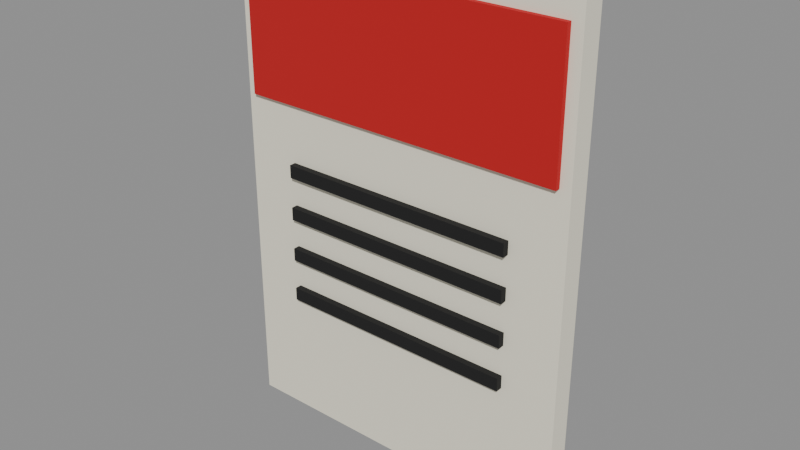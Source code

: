 # Source: PRP_Calendar_A.blend  (saved by Blender 5.2.45; exported with 4.5.12 LTS)
import bpy
from mathutils import Matrix  # noqa: F401  (used for matrix-valued properties, if any)

bpy.ops.wm.read_factory_settings(use_empty=True)
scene = bpy.context.scene
scene.name = 'Scene'

# ---- collections
col_geometry = bpy.data.collections.new('Geometry'); scene.collection.children.link(col_geometry)
col_collision = bpy.data.collections.new('Collision'); scene.collection.children.link(col_collision)
col_rig = bpy.data.collections.new('Rig'); scene.collection.children.link(col_rig)
col_reference = bpy.data.collections.new('Reference'); scene.collection.children.link(col_reference)
col_export = bpy.data.collections.new('Export'); scene.collection.children.link(col_export)

# ---- materials (node trees are filled in below, after node groups)
mat_mat_cloth_a = bpy.data.materials.new('MAT_Cloth_A')

# ---- material node trees
mat_mat_cloth_a.use_nodes = True; mat_mat_cloth_a.node_tree.nodes.clear()
_N = mat_mat_cloth_a.node_tree.nodes; _L = mat_mat_cloth_a.node_tree.links
n0 = _N.new('ShaderNodeBsdfPrincipled'); n0.name = 'Principled BSDF'; n0.location = (-200, 100)
n0.inputs[2].default_value = 0.95
n0.inputs[10].default_value = 0.005
n1 = _N.new('ShaderNodeOutputMaterial'); n1.name = 'Material Output'; n1.location = (200, 100)
n2 = _N.new('ShaderNodeVertexColor'); n2.name = 'Color Attribute'; n2.location = (0, 0)
n2.layer_name = 'Col'
_L.new(n0.outputs[0], n1.inputs[0])
_L.new(n2.outputs[0], n0.inputs[0])
n1.is_active_output = True

# ---- meshes
me_prp_calendar_a_mesh = bpy.data.meshes.new('PRP_Calendar_A_Mesh')
me_prp_calendar_a_mesh.from_pydata([(-0.16, -0.01, -0.225), (-0.16, -0.01, 0.225), (-0.16, 0.01, -0.225), (-0.16, 0.01, 0.225), (0.16, -0.01, -0.225), (0.16, -0.01, 0.225), (0.16, 0.01, -0.225), (0.16, 0.01, 0.225), (-0.15, -0.0145, 0.08), (-0.15, -0.0145, 0.2), (-0.15, 0.0105, 0.08), (-0.15, 0.0105, 0.2), (0.15, -0.0145, 0.08), (0.15, -0.0145, 0.2), (0.15, 0.0105, 0.08), (0.15, 0.0105, 0.2), (-0.11, -0.016, 0.014), (-0.11, -0.016, 0.026), (-0.11, 0.01, 0.014), (-0.11, 0.01, 0.026), (0.11, -0.016, 0.014), (0.11, -0.016, 0.026), (0.11, 0.01, 0.014), (0.11, 0.01, 0.026), (-0.11, -0.016, -0.026), (-0.11, -0.016, -0.014), (-0.11, 0.01, -0.026), (-0.11, 0.01, -0.014), (0.11, -0.016, -0.026), (0.11, -0.016, -0.014), (0.11, 0.01, -0.026), (0.11, 0.01, -0.014), (-0.11, -0.016, -0.066), (-0.11, -0.016, -0.054), (-0.11, 0.01, -0.066), (-0.11, 0.01, -0.054), (0.11, -0.016, -0.066), (0.11, -0.016, -0.054), (0.11, 0.01, -0.066), (0.11, 0.01, -0.054), (-0.11, -0.016, -0.106), (-0.11, -0.016, -0.094), (-0.11, 0.01, -0.106), (-0.11, 0.01, -0.094), (0.11, -0.016, -0.106), (0.11, -0.016, -0.094), (0.11, 0.01, -0.106), (0.11, 0.01, -0.094)], [], [(0, 1, 3, 2), (2, 3, 7, 6), (6, 7, 5, 4), (4, 5, 1, 0), (2, 6, 4, 0), (7, 3, 1, 5), (8, 9, 11, 10), (10, 11, 15, 14), (14, 15, 13, 12), (12, 13, 9, 8), (10, 14, 12, 8), (15, 11, 9, 13), (16, 17, 19, 18), (18, 19, 23, 22), (22, 23, 21, 20), (20, 21, 17, 16), (18, 22, 20, 16), (23, 19, 17, 21), (24, 25, 27, 26), (26, 27, 31, 30), (30, 31, 29, 28), (28, 29, 25, 24), (26, 30, 28, 24), (31, 27, 25, 29), (32, 33, 35, 34), (34, 35, 39, 38), (38, 39, 37, 36), (36, 37, 33, 32), (34, 38, 36, 32), (39, 35, 33, 37), (40, 41, 43, 42), (42, 43, 47, 46), (46, 47, 45, 44), (44, 45, 41, 40), (42, 46, 44, 40), (47, 43, 41, 45)])
_ca = me_prp_calendar_a_mesh.color_attributes.new('Col', 'BYTE_COLOR', 'CORNER')
_ca.data.foreach_set('color', [0.8879, 0.8469, 0.6939, 1.0, 0.8879, 0.8469, 0.6939, 1.0, 0.8879, 0.8469, 0.6939, 1.0, 0.8879, 0.8469, 0.6939, 1.0, 0.8879, 0.8469, 0.6939, 1.0, 0.8879, 0.8469, 0.6939, 1.0, 0.8879, 0.8469, 0.6939, 1.0, 0.8879, 0.8469, 0.6939, 1.0, 0.8879, 0.8469, 0.6939, 1.0, 0.8879, 0.8469, 0.6939, 1.0, 0.8879, 0.8469, 0.6939, 1.0, 0.8879, 0.8469, 0.6939, 1.0, 0.8879, 0.8469, 0.6939, 1.0, 0.8879, 0.8469, 0.6939, 1.0, 0.8879, 0.8469, 0.6939, 1.0, 0.8879, 0.8469, 0.6939, 1.0, 0.8879, 0.8469, 0.6939, 1.0, 0.8879, 0.8469, 0.6939, 1.0, 0.8879, 0.8469, 0.6939, 1.0, 0.8879, 0.8469, 0.6939, 1.0, 0.8879, 0.8469, 0.6939, 1.0, 0.8879, 0.8469, 0.6939, 1.0, 0.8879, 0.8469, 0.6939, 1.0, 0.8879, 0.8469, 0.6939, 1.0, 0.521, 0.006995, 0.01033, 1.0, 0.521, 0.006995, 0.01033, 1.0, 0.521, 0.006995, 0.01033, 1.0, 0.521, 0.006995, 0.01033, 1.0, 0.521, 0.006995, 0.01033, 1.0, 0.521, 0.006995, 0.01033, 1.0, 0.521, 0.006995, 0.01033, 1.0, 0.521, 0.006995, 0.01033, 1.0, 0.521, 0.006995, 0.01033, 1.0, 0.521, 0.006995, 0.01033, 1.0, 0.521, 0.006995, 0.01033, 1.0, 0.521, 0.006995, 0.01033, 1.0, 0.521, 0.006995, 0.01033, 1.0, 0.521, 0.006995, 0.01033, 1.0, 0.521, 0.006995, 0.01033, 1.0, 0.521, 0.006995, 0.01033, 1.0, 0.521, 0.006995, 0.01033, 1.0, 0.521, 0.006995, 0.01033, 1.0, 0.521, 0.006995, 0.01033, 1.0, 0.521, 0.006995, 0.01033, 1.0, 0.521, 0.006995, 0.01033, 1.0, 0.521, 0.006995, 0.01033, 1.0, 0.521, 0.006995, 0.01033, 1.0, 0.521, 0.006995, 0.01033, 1.0, 0.008568, 0.008568, 0.008568, 1.0, 0.008568, 0.008568, 0.008568, 1.0, 0.008568, 0.008568, 0.008568, 1.0, 0.008568, 0.008568, 0.008568, 1.0, 0.008568, 0.008568, 0.008568, 1.0, 0.008568, 0.008568, 0.008568, 1.0, 0.008568, 0.008568, 0.008568, 1.0, 0.008568, 0.008568, 0.008568, 1.0, 0.008568, 0.008568, 0.008568, 1.0, 0.008568, 0.008568, 0.008568, 1.0, 0.008568, 0.008568, 0.008568, 1.0, 0.008568, 0.008568, 0.008568, 1.0, 0.008568, 0.008568, 0.008568, 1.0, 0.008568, 0.008568, 0.008568, 1.0, 0.008568, 0.008568, 0.008568, 1.0, 0.008568, 0.008568, 0.008568, 1.0, 0.008568, 0.008568, 0.008568, 1.0, 0.008568, 0.008568, 0.008568, 1.0, 0.008568, 0.008568, 0.008568, 1.0, 0.008568, 0.008568, 0.008568, 1.0, 0.008568, 0.008568, 0.008568, 1.0, 0.008568, 0.008568, 0.008568, 1.0, 0.008568, 0.008568, 0.008568, 1.0, 0.008568, 0.008568, 0.008568, 1.0, 0.008568, 0.008568, 0.008568, 1.0, 0.008568, 0.008568, 0.008568, 1.0, 0.008568, 0.008568, 0.008568, 1.0, 0.008568, 0.008568, 0.008568, 1.0, 0.008568, 0.008568, 0.008568, 1.0, 0.008568, 0.008568, 0.008568, 1.0, 0.008568, 0.008568, 0.008568, 1.0, 0.008568, 0.008568, 0.008568, 1.0, 0.008568, 0.008568, 0.008568, 1.0, 0.008568, 0.008568, 0.008568, 1.0, 0.008568, 0.008568, 0.008568, 1.0, 0.008568, 0.008568, 0.008568, 1.0, 0.008568, 0.008568, 0.008568, 1.0, 0.008568, 0.008568, 0.008568, 1.0, 0.008568, 0.008568, 0.008568, 1.0, 0.008568, 0.008568, 0.008568, 1.0, 0.008568, 0.008568, 0.008568, 1.0, 0.008568, 0.008568, 0.008568, 1.0, 0.008568, 0.008568, 0.008568, 1.0, 0.008568, 0.008568, 0.008568, 1.0, 0.008568, 0.008568, 0.008568, 1.0, 0.008568, 0.008568, 0.008568, 1.0, 0.008568, 0.008568, 0.008568, 1.0, 0.008568, 0.008568, 0.008568, 1.0, 0.008568, 0.008568, 0.008568, 1.0, 0.008568, 0.008568, 0.008568, 1.0, 0.008568, 0.008568, 0.008568, 1.0, 0.008568, 0.008568, 0.008568, 1.0, 0.008568, 0.008568, 0.008568, 1.0, 0.008568, 0.008568, 0.008568, 1.0, 0.008568, 0.008568, 0.008568, 1.0, 0.008568, 0.008568, 0.008568, 1.0, 0.008568, 0.008568, 0.008568, 1.0, 0.008568, 0.008568, 0.008568, 1.0, 0.008568, 0.008568, 0.008568, 1.0, 0.008568, 0.008568, 0.008568, 1.0, 0.008568, 0.008568, 0.008568, 1.0, 0.008568, 0.008568, 0.008568, 1.0, 0.008568, 0.008568, 0.008568, 1.0, 0.008568, 0.008568, 0.008568, 1.0, 0.008568, 0.008568, 0.008568, 1.0, 0.008568, 0.008568, 0.008568, 1.0, 0.008568, 0.008568, 0.008568, 1.0, 0.008568, 0.008568, 0.008568, 1.0, 0.008568, 0.008568, 0.008568, 1.0, 0.008568, 0.008568, 0.008568, 1.0, 0.008568, 0.008568, 0.008568, 1.0, 0.008568, 0.008568, 0.008568, 1.0, 0.008568, 0.008568, 0.008568, 1.0, 0.008568, 0.008568, 0.008568, 1.0, 0.008568, 0.008568, 0.008568, 1.0, 0.008568, 0.008568, 0.008568, 1.0, 0.008568, 0.008568, 0.008568, 1.0, 0.008568, 0.008568, 0.008568, 1.0, 0.008568, 0.008568, 0.008568, 1.0, 0.008568, 0.008568, 0.008568, 1.0, 0.008568, 0.008568, 0.008568, 1.0, 0.008568, 0.008568, 0.008568, 1.0, 0.008568, 0.008568, 0.008568, 1.0, 0.008568, 0.008568, 0.008568, 1.0, 0.008568, 0.008568, 0.008568, 1.0, 0.008568, 0.008568, 0.008568, 1.0, 0.008568, 0.008568, 0.008568, 1.0, 0.008568, 0.008568, 0.008568, 1.0, 0.008568, 0.008568, 0.008568, 1.0, 0.008568, 0.008568, 0.008568, 1.0, 0.008568, 0.008568, 0.008568, 1.0, 0.008568, 0.008568, 0.008568, 1.0, 0.008568, 0.008568, 0.008568, 1.0, 0.008568, 0.008568, 0.008568, 1.0, 0.008568, 0.008568, 0.008568, 1.0, 0.008568, 0.008568, 0.008568, 1.0])
me_prp_calendar_a_mesh.materials.append(mat_mat_cloth_a)
me_prp_calendar_a_mesh.update()

# ---- objects
ob_prp_calendar_a_mesh = bpy.data.objects.new('PRP_Calendar_A_Mesh', me_prp_calendar_a_mesh)
ob_prp_calendar_a = bpy.data.objects.new('PRP_Calendar_A', None)

# ---- transforms, parenting, visibility, modifiers, constraints
ob_prp_calendar_a_mesh.parent = ob_prp_calendar_a
ob_prp_calendar_a_mesh.location = (0.0, 0.0, 0.0)
ob_prp_calendar_a.location = (0.0, 0.0, 0.0)
ob_prp_calendar_a.empty_display_type = 'ARROWS'

# ---- collection membership
col_geometry.objects.link(ob_prp_calendar_a_mesh)
col_export.objects.link(ob_prp_calendar_a)

# ---- scene / render settings (as saved in the file)
scene.frame_start = 1; scene.frame_end = 250; scene.frame_set(1)
scene.render.engine = 'BLENDER_EEVEE_NEXT'
scene.render.bake_bias = 0.0
scene.render.bake_samples = 0
scene.render.compositor_device = 'GPU'
scene.eevee.use_volume_custom_range = False
scene.eevee.fast_gi_thickness_near = 0.1
scene.eevee.fast_gi_thickness_far = 0.0
scene.eevee.ray_tracing_options.screen_trace_thickness = 0.1
bpy.context.view_layer.update()

# ---- added for rendering (the .blend has no active camera and no usable light): camera, sun + grey world if the file has none
cam_auto = bpy.data.cameras.new('AutoCamera')
cam_auto.lens = 50.0
cam_auto.sensor_width = 36.0
cam_auto.clip_end = 1000.0
ob_auto_camera = bpy.data.objects.new('AutoCamera', cam_auto)
scene.collection.objects.link(ob_auto_camera)
ob_auto_camera.location = (0.511476, -0.616521, 0.409181)
ob_auto_camera.rotation_euler = (1.09748, -7.21219e-08, 0.694738)
scene.camera = ob_auto_camera
light_auto_sun = bpy.data.lights.new('AutoSun', 'SUN')
light_auto_sun.energy = 3.0
light_auto_sun.angle = 0.0523599
ob_auto_sun = bpy.data.objects.new('AutoSun', light_auto_sun)
scene.collection.objects.link(ob_auto_sun)
ob_auto_sun.rotation_euler = (0.872665, 0.174533, 0.523599)
if scene.world is None:
    world_auto = bpy.data.worlds.new('AutoWorld')
    world_auto.color = (0.3, 0.3, 0.3)
    scene.world = world_auto
bpy.context.view_layer.update()
